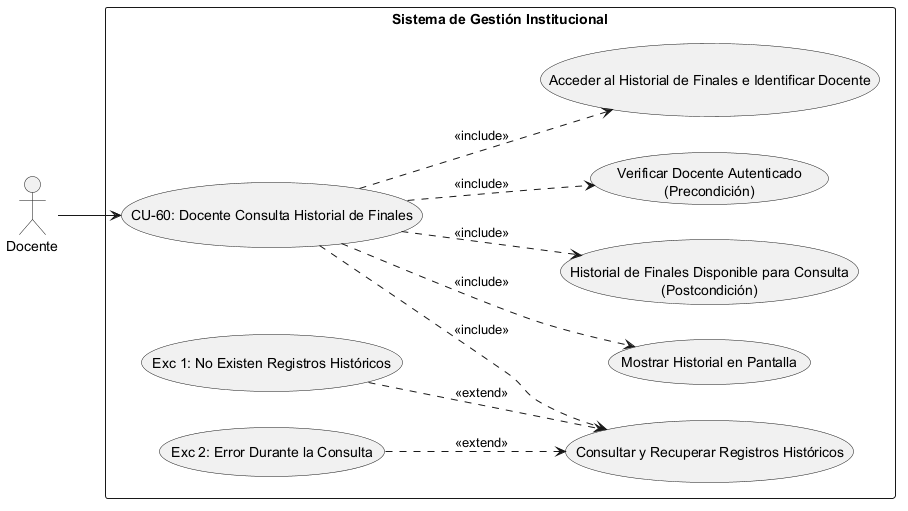

The diagram above was rendered by PlantUML. Its source (embedded in the PNG):
@startuml
left to right direction
skinparam packageStyle rectangle

' Definición de Actores
actor "Docente" as Actor

rectangle "Sistema de Gestión Institucional" {
    
    ' Caso de Uso Principal
    usecase "CU-60: Docente Consulta Historial de Finales" as CU60
    
    ' --- PRECONDICIONES ---
    usecase "Verificar Docente Autenticado\n(Precondición)" as Precond
    
    ' --- SECUENCIA NORMAL ---
    usecase "Acceder al Historial de Finales e Identificar Docente" as Sec1
    usecase "Consultar y Recuperar Registros Históricos" as Sec2
    usecase "Mostrar Historial en Pantalla" as Sec3
    
    ' --- POSTCONDICIÓN ---
    usecase "Historial de Finales Disponible para Consulta\n(Postcondición)" as Post
    
    ' --- EXCEPCIONES ---
    usecase "Exc 1: No Existen Registros Históricos" as Exc1
    usecase "Exc 2: Error Durante la Consulta" as Exc2

    ' Conexión del Actor al caso raíz
    Actor --> CU60

    ' Relaciones de Inclusión (Precondiciones, Secuencia Normal y Postcondición)
    CU60 ..> Precond : <<include>>
    CU60 ..> Sec1 : <<include>>
    CU60 ..> Sec2 : <<include>>
    CU60 ..> Sec3 : <<include>>
    CU60 ..> Post : <<include>>

    ' Relaciones de Extensión (Excepciones vinculadas al paso correspondiente)
    Exc1 ..> Sec2 : <<extend>>
    Exc2 ..> Sec2 : <<extend>>
}
@enduml